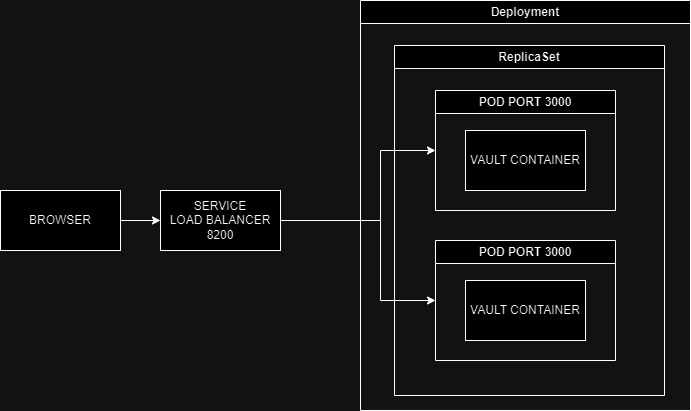

The diagram above was exported from draw.io. Its source (the exported page's mxGraphModel, read from the mxfile embedded in the PNG):
<mxGraphModel dx="1360" dy="798" grid="1" gridSize="10" guides="1" tooltips="1" connect="1" arrows="1" fold="1" page="1" pageScale="1" pageWidth="827" pageHeight="1169" math="0" shadow="0">
  <root>
    <mxCell id="0" />
    <mxCell id="1" parent="0" />
    <mxCell id="Jo8awIsKrkz7Hu8UfbFh-21" style="edgeStyle=orthogonalEdgeStyle;rounded=0;orthogonalLoop=1;jettySize=auto;html=1;entryX=0;entryY=0.5;entryDx=0;entryDy=0;" edge="1" parent="1" source="Jo8awIsKrkz7Hu8UfbFh-4" target="Jo8awIsKrkz7Hu8UfbFh-9">
      <mxGeometry relative="1" as="geometry">
        <Array as="points">
          <mxPoint x="400" y="440" />
          <mxPoint x="400" y="370" />
        </Array>
      </mxGeometry>
    </mxCell>
    <mxCell id="Jo8awIsKrkz7Hu8UfbFh-22" style="edgeStyle=orthogonalEdgeStyle;rounded=0;orthogonalLoop=1;jettySize=auto;html=1;exitX=1;exitY=0.5;exitDx=0;exitDy=0;entryX=0;entryY=0.5;entryDx=0;entryDy=0;" edge="1" parent="1" source="Jo8awIsKrkz7Hu8UfbFh-4" target="Jo8awIsKrkz7Hu8UfbFh-15">
      <mxGeometry relative="1" as="geometry">
        <Array as="points">
          <mxPoint x="400" y="440" />
          <mxPoint x="400" y="520" />
        </Array>
      </mxGeometry>
    </mxCell>
    <mxCell id="Jo8awIsKrkz7Hu8UfbFh-4" value="SERVICE&lt;br&gt;LOAD BALANCER&lt;br&gt;8200" style="rounded=0;whiteSpace=wrap;html=1;" vertex="1" parent="1">
      <mxGeometry x="180" y="410" width="120" height="60" as="geometry" />
    </mxCell>
    <mxCell id="Jo8awIsKrkz7Hu8UfbFh-23" style="edgeStyle=orthogonalEdgeStyle;rounded=0;orthogonalLoop=1;jettySize=auto;html=1;entryX=0;entryY=0.5;entryDx=0;entryDy=0;" edge="1" parent="1" source="Jo8awIsKrkz7Hu8UfbFh-10" target="Jo8awIsKrkz7Hu8UfbFh-4">
      <mxGeometry relative="1" as="geometry" />
    </mxCell>
    <mxCell id="Jo8awIsKrkz7Hu8UfbFh-10" value="BROWSER" style="rounded=0;whiteSpace=wrap;html=1;" vertex="1" parent="1">
      <mxGeometry x="20" y="410" width="120" height="60" as="geometry" />
    </mxCell>
    <mxCell id="Jo8awIsKrkz7Hu8UfbFh-17" value="Deployment" style="swimlane;whiteSpace=wrap;html=1;" vertex="1" parent="1">
      <mxGeometry x="380" y="220" width="330" height="410" as="geometry" />
    </mxCell>
    <mxCell id="Jo8awIsKrkz7Hu8UfbFh-20" value="ReplicaSet" style="swimlane;whiteSpace=wrap;html=1;" vertex="1" parent="Jo8awIsKrkz7Hu8UfbFh-17">
      <mxGeometry x="34" y="45" width="270" height="350" as="geometry" />
    </mxCell>
    <mxCell id="Jo8awIsKrkz7Hu8UfbFh-9" value="POD PORT 3000" style="swimlane;whiteSpace=wrap;html=1;startSize=23;" vertex="1" parent="Jo8awIsKrkz7Hu8UfbFh-20">
      <mxGeometry x="41" y="45" width="180" height="120" as="geometry" />
    </mxCell>
    <mxCell id="Jo8awIsKrkz7Hu8UfbFh-7" value="VAULT CONTAINER" style="rounded=0;whiteSpace=wrap;html=1;" vertex="1" parent="Jo8awIsKrkz7Hu8UfbFh-9">
      <mxGeometry x="30" y="40" width="120" height="60" as="geometry" />
    </mxCell>
    <mxCell id="Jo8awIsKrkz7Hu8UfbFh-15" value="POD PORT 3000" style="swimlane;whiteSpace=wrap;html=1;startSize=23;" vertex="1" parent="Jo8awIsKrkz7Hu8UfbFh-20">
      <mxGeometry x="41" y="195" width="180" height="120" as="geometry" />
    </mxCell>
    <mxCell id="Jo8awIsKrkz7Hu8UfbFh-16" value="VAULT CONTAINER" style="rounded=0;whiteSpace=wrap;html=1;" vertex="1" parent="Jo8awIsKrkz7Hu8UfbFh-15">
      <mxGeometry x="30" y="40" width="120" height="60" as="geometry" />
    </mxCell>
  </root>
</mxGraphModel>